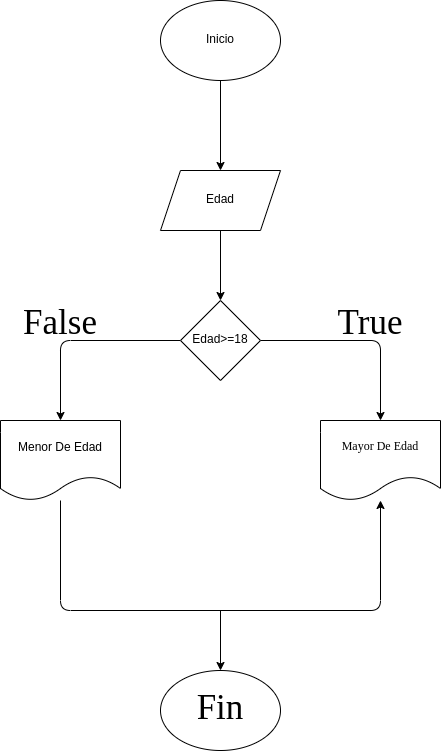

The diagram above was exported from draw.io. Its source (the exported page's mxGraphModel, read from the mxfile embedded in the PNG):
<mxGraphModel dx="922" dy="609" grid="1" gridSize="10" guides="1" tooltips="1" connect="1" arrows="1" fold="1" page="1" pageScale="1" pageWidth="827" pageHeight="1169" math="0" shadow="0">
  <root>
    <mxCell id="0" />
    <mxCell id="1" parent="0" />
    <mxCell id="4" value="" style="edgeStyle=none;html=1;" edge="1" parent="1" source="2" target="3">
      <mxGeometry relative="1" as="geometry" />
    </mxCell>
    <mxCell id="2" value="Inicio" style="ellipse;whiteSpace=wrap;html=1;" vertex="1" parent="1">
      <mxGeometry x="350" y="270" width="120" height="80" as="geometry" />
    </mxCell>
    <mxCell id="6" value="" style="edgeStyle=none;html=1;" edge="1" parent="1" source="3" target="5">
      <mxGeometry relative="1" as="geometry" />
    </mxCell>
    <mxCell id="3" value="Edad" style="shape=parallelogram;perimeter=parallelogramPerimeter;whiteSpace=wrap;html=1;fixedSize=1;" vertex="1" parent="1">
      <mxGeometry x="350" y="440" width="120" height="60" as="geometry" />
    </mxCell>
    <mxCell id="8" value="" style="edgeStyle=none;html=1;" edge="1" parent="1" source="5" target="9">
      <mxGeometry relative="1" as="geometry">
        <mxPoint x="570" y="610" as="targetPoint" />
        <Array as="points">
          <mxPoint x="570" y="610" />
        </Array>
      </mxGeometry>
    </mxCell>
    <mxCell id="29" style="edgeStyle=none;html=1;fontFamily=Comic Sans MS;fontSize=35;" edge="1" parent="1" source="5" target="13">
      <mxGeometry relative="1" as="geometry">
        <Array as="points">
          <mxPoint x="250" y="610" />
        </Array>
      </mxGeometry>
    </mxCell>
    <mxCell id="5" value="Edad&amp;gt;=18" style="rhombus;whiteSpace=wrap;html=1;" vertex="1" parent="1">
      <mxGeometry x="370" y="570" width="80" height="80" as="geometry" />
    </mxCell>
    <mxCell id="9" value="Mayor De Edad" style="shape=document;whiteSpace=wrap;html=1;boundedLbl=1;sketch=0;fontFamily=Comic Sans MS;" vertex="1" parent="1">
      <mxGeometry x="510" y="690" width="120" height="80" as="geometry" />
    </mxCell>
    <mxCell id="16" value="" style="edgeStyle=none;html=1;" edge="1" parent="1" source="13" target="9">
      <mxGeometry relative="1" as="geometry">
        <Array as="points">
          <mxPoint x="250" y="880" />
          <mxPoint x="570" y="880" />
        </Array>
      </mxGeometry>
    </mxCell>
    <mxCell id="13" value="Menor De Edad" style="shape=document;whiteSpace=wrap;html=1;boundedLbl=1;sketch=0;" vertex="1" parent="1">
      <mxGeometry x="190" y="690" width="120" height="80" as="geometry" />
    </mxCell>
    <mxCell id="24" value="" style="endArrow=classic;html=1;" edge="1" parent="1" target="25">
      <mxGeometry width="50" height="50" relative="1" as="geometry">
        <mxPoint x="410" y="880" as="sourcePoint" />
        <mxPoint x="410" y="940" as="targetPoint" />
      </mxGeometry>
    </mxCell>
    <mxCell id="25" value="Fin" style="ellipse;whiteSpace=wrap;html=1;fontSize=35;fontFamily=Comic Sans MS;" vertex="1" parent="1">
      <mxGeometry x="350" y="940" width="120" height="80" as="geometry" />
    </mxCell>
    <mxCell id="31" value="True" style="text;html=1;strokeColor=none;fillColor=none;align=center;verticalAlign=middle;whiteSpace=wrap;rounded=0;fontFamily=Comic Sans MS;fontSize=35;" vertex="1" parent="1">
      <mxGeometry x="530" y="580" width="60" height="30" as="geometry" />
    </mxCell>
    <mxCell id="33" value="False" style="text;html=1;strokeColor=none;fillColor=none;align=center;verticalAlign=middle;whiteSpace=wrap;rounded=0;fontFamily=Comic Sans MS;fontSize=35;" vertex="1" parent="1">
      <mxGeometry x="220" y="580" width="60" height="30" as="geometry" />
    </mxCell>
  </root>
</mxGraphModel>